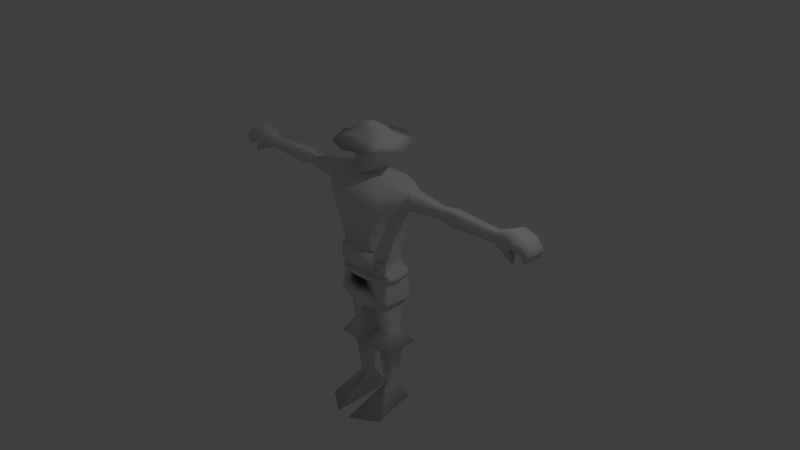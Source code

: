 # Source: Carabineiro_Portugues.blend  (saved by Blender 2.72.0; exported with 4.5.12 LTS)
import bpy
from mathutils import Matrix  # noqa: F401  (used for matrix-valued properties, if any)

bpy.ops.wm.read_factory_settings(use_empty=True)
scene = bpy.context.scene
scene.name = 'Scene'

# ---- collections
col_collection_1 = bpy.data.collections.new('Collection 1'); scene.collection.children.link(col_collection_1)

# ---- materials (node trees are filled in below, after node groups)
mat_material = bpy.data.materials.new('Material')
mat_material.alpha_threshold = 0.0
mat_material.use_transparent_shadow = False
mat_material.roughness = 0.5
mat_material.line_color = (0.0, 0.0, 0.0, 1.0)

# ---- material node trees

# ---- world
world_world = bpy.data.worlds.new('World'); scene.world = world_world
world_world.color = (0.05088, 0.05088, 0.05088)
world_world.use_sun_shadow = False
world_world.sun_shadow_jitter_overblur = 0.0
world_world.cycles.sampling_method = 'MANUAL'
world_world.cycles.sample_map_resolution = 256

# ---- cameras
cam_camera = bpy.data.cameras.new('Camera')
cam_camera.clip_end = 100.0
cam_camera.lens = 35.0
cam_camera.sensor_width = 32.0
cam_camera.sensor_height = 18.0
cam_camera.ortho_scale = 7.314
cam_camera.dof.focus_distance = 0.0
cam_camera.dof.aperture_fstop = 128.0

# ---- lights
light_lamp = bpy.data.lights.new('Lamp', 'POINT')
light_lamp.transmission_factor = 0.0
light_lamp.cutoff_distance = 30.0
light_lamp.energy = 100.0
light_lamp.shadow_buffer_clip_start = 1.001
light_lamp.shadow_soft_size = 0.1
light_lamp.shadow_maximum_resolution = 0.006
light_lamp.use_absolute_resolution = True
light_lamp.cycles.use_multiple_importance_sampling = False

# ---- meshes
me_cube = bpy.data.meshes.new('Cube')
me_cube.from_pydata([(-0.3253, 0.1531, -1.043), (-0.2805, -0.1108, -0.04726), (-0.5429, -0.1305, 1.117), (-0.5429, 0.2164, 1.118), (-0.3253, -0.06723, -1.043), (-0.2759, 0.1977, -0.04726), (-0.2672, -0.2083, -0.04726), (-0.2467, 0.2396, -0.04726), (-0.4413, -0.2795, 1.076), (-0.4527, 0.2844, 1.055), (-0.4655, -0.1305, 0.742), (-0.4655, 0.2164, 0.742), (-0.3905, -0.2795, 0.742), (-0.4655, 0.2844, 0.742), (-0.3314, -0.1305, 0.1991), (-0.3135, 0.1677, 0.1991), (-0.2712, -0.2181, 0.1991), (-0.2945, 0.242, 0.1991), (-0.7134, -0.04573, 1.086), (-0.7134, 0.1312, 1.086), (-0.7134, -0.04573, 0.8752), (-0.7134, 0.1312, 0.8752), (-1.167, -0.01138, 1.045), (-1.167, 0.09689, 1.045), (-1.167, -0.01138, 0.9161), (-1.167, 0.09689, 0.9161), (-1.374, -0.032, 1.069), (-1.374, 0.1175, 1.069), (-1.374, -0.032, 0.8915), (-1.374, 0.1175, 0.8915), (-2.016, -0.01005, 1.043), (-2.016, 0.09556, 1.043), (-2.016, -0.01005, 0.9176), (-2.016, 0.09556, 0.9176), (-2.278, -0.09392, 1.143), (-2.278, 0.1794, 1.143), (-2.352, -0.09392, 0.8046), (-2.278, 0.1467, 0.8883), (-0.2714, 0.2164, 1.155), (-0.1529, -0.06723, -1.043), (-0.08622, -0.2344, -0.04726), (-0.08622, 0.2894, -0.04726), (-0.2818, -0.3862, 0.9974), (-0.2714, 0.3443, 1.098), (-0.2714, -0.1305, 1.155), (-0.1529, 0.1531, -1.043), (-0.1941, 0.4221, 0.742), (-0.1941, -0.3692, 0.742), (-0.1096, -0.2439, 0.1991), (-0.1096, 0.298, 0.1991), (-0.1065, 0.1606, 1.266), (-0.1338, -0.1181, 1.266), (-0.1784, 0.2164, 1.426), (-0.1635, -0.1305, 1.389), (-0.3432, 0.4213, 1.562), (-0.3461, -0.3213, 1.562), (-0.2714, 0.2164, 1.625), (-0.2714, -0.1305, 1.625), (-0.3309, -0.1811, -0.2653), (-0.3559, 0.2518, -0.2653), (-0.2984, -0.2026, -0.2258), (-0.2672, 0.2864, -0.2451), (-0.102, 0.2957, -0.2653), (-0.1214, -0.2528, -0.198), (-0.1214, 0.3279, -0.2235), (-0.102, -0.2099, -0.2653), (-0.4369, 0.2961, -1.264), (-0.4369, -0.2095, -1.264), (-0.04136, -0.2095, -1.264), (-0.04136, 0.2961, -1.264), (-0.3392, 0.1709, -1.278), (-0.3392, -0.08509, -1.278), (-0.1389, -0.08509, -1.278), (-0.1389, 0.1709, -1.278), (-0.2839, 0.1069, -1.915), (-0.2839, -0.02103, -1.915), (-0.1838, -0.02103, -1.915), (-0.1838, 0.1069, -1.915), (-0.3213, 0.2957, -2.226), (-0.4628, -0.3947, -2.226), (-0.102, -0.6213, -2.226), (-0.1425, 0.2957, -2.226), (-0.1262, 0.0556, 1.211), (-0.3253, 0.04292, -1.043), (-0.2897, 0.04343, -0.04726), (-0.5429, 0.04292, 1.155), (-0.4655, 0.04292, 0.742), (-0.3224, 0.01857, 0.1991), (-0.7134, 0.04275, 1.086), (-0.7134, 0.04275, 0.8752), (-1.167, 0.04275, 1.045), (-1.167, 0.04275, 0.9161), (-1.374, 0.04275, 1.069), (-1.374, 0.04275, 0.8915), (-2.016, 0.04275, 1.043), (-2.016, 0.04275, 0.9176), (-2.278, 0.04275, 1.143), (-2.278, 0.04275, 0.8734), (-0.2714, 0.04292, 1.155), (-0.1424, 0.04292, 1.266), (-0.2096, 0.04292, 1.426), (-0.538, 0.04292, 1.562), (-0.2714, 0.04292, 1.625), (-0.3406, 0.04292, -0.2653), (-0.102, 0.04292, -0.2653), (-0.1529, 0.04292, -1.043), (-0.4369, 0.04333, -1.264), (-0.04136, 0.04333, -1.264), (-0.3392, 0.04292, -1.278), (-0.1389, 0.04292, -1.278), (-0.2839, 0.04292, -1.915), (-0.1838, 0.04292, -1.915), (-0.3684, 0.04292, -2.226), (-0.102, 0.04292, -2.226), (-0.3929, -0.2138, -0.5608), (-0.4024, 0.2705, -0.5625), (-0.3055, -0.2326, -0.2025), (-0.3347, -0.1679, -0.2095), (-0.363, 0.2242, -0.2345), (-0.3453, 0.2707, -0.2446), (-0.2586, -0.2824, -0.06612), (-0.2635, -0.2922, 0.1927), (-0.09659, -0.3085, -0.06612), (-0.12, -0.318, 0.1927), (-0.3059, -0.1207, 0.07592), (-0.2947, 0.1827, 0.07592), (-0.2692, -0.2132, 0.07592), (-0.2706, 0.2414, 0.07592), (-0.09791, 0.2938, 0.07592), (-0.3061, 0.031, 0.07592), (-0.2611, -0.2873, 0.06329), (-0.1083, -0.3132, 0.06329), (-0.3645, -0.1329, -0.05793), (-0.3511, -0.2304, -0.05793), (-0.3899, -0.1428, 0.06525), (-0.3531, -0.2353, 0.06525), (-0.3127, -0.1557, -0.1866), (-0.327, 0.2322, -0.1866), (-0.2871, -0.2046, -0.1613), (-0.1087, -0.2461, -0.1436), (-0.1087, 0.3233, -0.1599), (-0.2598, 0.2735, -0.1737), (-0.3222, 0.0431, -0.1866), (-0.3293, -0.1789, -0.2584), (-0.2974, -0.2028, -0.2201), (-0.1203, 0.3275, -0.2179), (-0.339, 0.04293, -0.2584), (-0.3534, 0.25, -0.2584), (-0.1203, -0.2522, -0.1932), (-0.2666, 0.2852, -0.2388), (-0.3651, -0.1514, -0.1738), (-0.3552, 0.247, -0.1778), (-0.3305, -0.2323, -0.1613), (-0.1763, -0.2726, -0.1488), (-0.1763, 0.3441, -0.1748), (-0.3274, 0.2943, -0.1837), (-0.3897, 0.04746, -0.1778), (-0.3817, -0.1745, -0.2336), (-0.3408, -0.2304, -0.2201), (-0.1878, 0.3483, -0.2328), (-0.4065, 0.04729, -0.2496), (-0.3798, 0.2544, -0.2496), (-0.1879, -0.2786, -0.1984), (-0.3341, 0.306, -0.24), (-0.1978, 0.2164, 1.553), (-0.1929, -0.1305, 1.553), (-0.2399, 0.04292, 1.553), (-0.1128, 0.1772, 1.723), (-0.1046, -0.09135, 1.74), (-0.1615, 0.04292, 1.764), (-0.1262, 0.03024, 1.211), (-0.1262, 0.04292, 1.211), (-0.1613, 0.1938, 1.362), (-0.1613, -0.1244, 1.362), (-0.1613, 0.04292, 1.362), (-0.02907, -0.2344, -0.04726), (-0.02907, 0.3054, -0.04726), (-0.09503, -0.3862, 1.005), (-0.09153, 0.3443, 1.098), (-0.06971, 0.4221, 0.742), (-0.08354, -0.3692, 0.742), (-0.03696, -0.2582, 0.1991), (-0.03696, 0.298, 0.1991), (-0.09153, 0.2164, 1.155), (-0.09153, -0.1305, 1.155), (-0.05482, 0.175, 1.266), (-0.05482, -0.1856, 1.213), (-0.07066, 0.2164, 1.426), (-0.04336, -0.1818, 1.36), (-0.1157, 0.5056, 1.562), (-0.1167, -0.4106, 1.562), (-0.09153, 0.2164, 1.625), (-0.09153, -0.1305, 1.625), (-0.03438, 0.2856, -0.2653), (-0.04095, -0.2609, -0.198), (-0.04095, 0.339, -0.2241), (-0.03438, -0.2101, -0.2653), (-0.03438, 0.03776, -0.2653), (-0.03257, -0.3085, -0.06612), (-0.04045, -0.3323, 0.1927), (-0.03301, 0.2994, 0.07592), (-0.03651, -0.3204, 0.06329), (-0.03666, -0.2513, -0.1436), (-0.03666, 0.3346, -0.1602), (-0.04057, -0.2601, -0.1932), (-0.04057, 0.3386, -0.2185), (-0.05943, -0.2778, -0.1488), (-0.05943, 0.3554, -0.1751), (-0.06334, -0.2865, -0.1984), (-0.06334, 0.3594, -0.2334), (-0.09153, -0.1648, 1.553), (-0.09153, 0.2164, 1.553), (-0.03803, 0.1772, 1.726), (-0.03529, -0.09135, 1.751), (-0.05446, 0.04292, 1.795), (-0.04254, 0.03024, 1.211), (-0.04254, 0.0556, 1.211), (-0.06424, -0.1693, 1.362), (-0.06424, 0.1996, 1.362), (-0.4546, -0.2795, 0.9089), (-0.4978, 0.2844, 0.8987), (-0.5429, -0.1305, 0.9294), (-0.5429, 0.2164, 0.9302), (-0.7134, -0.04573, 0.9804), (-0.7134, 0.1312, 0.9804), (-1.167, -0.01138, 0.9804), (-1.167, 0.09689, 0.9804), (-1.374, -0.032, 0.9804), (-1.374, 0.1175, 0.9804), (-2.016, -0.01005, 0.9804), (-2.016, 0.09556, 0.9804), (-2.278, -0.09392, 0.9804), (-2.278, 0.1794, 0.9804), (-0.2714, 0.3832, 0.92), (-0.2766, -0.3777, 0.8697), (-2.278, 0.04275, 0.9804), (-0.09153, 0.3832, 0.92), (-0.09328, -0.3777, 0.8736), (-2.442, -0.09392, 1.091), (-2.442, 0.1794, 1.091), (-2.442, 0.04275, 1.091), (-2.398, -0.09392, 0.9804), (-2.398, 0.1794, 0.9804), (-2.398, 0.04275, 0.9804), (-2.544, -0.09392, 0.9641), (-2.544, 0.1794, 0.9641), (-2.544, 0.04275, 0.9641), (-2.502, -0.09392, 0.8664), (-2.502, 0.1794, 0.8664), (-2.502, 0.04275, 0.8664), (7.203e-08, -0.1305, 1.155), (0.3253, 0.1531, -1.043), (0.2805, -0.1108, -0.04726), (0.5429, -0.1305, 1.117), (1.024e-07, 0.2164, 1.155), (0.5429, 0.2164, 1.118), (0.3253, -0.06723, -1.043), (0.2759, 0.1977, -0.04726), (0.2672, -0.2083, -0.04726), (0.2468, 0.2396, -0.04726), (1.107e-07, 0.3113, -0.04726), (6.296e-08, -0.2344, -0.04726), (0.4413, -0.2795, 1.076), (0.4527, 0.2844, 1.055), (1.135e-07, 0.3443, 1.098), (4.968e-08, -0.3862, 1.009), (0.4655, -0.1305, 0.742), (0.4655, 0.2164, 0.742), (0.3905, -0.2795, 0.742), (0.4655, 0.2844, 0.742), (1.203e-07, 0.4221, 0.742), (5.117e-08, -0.3692, 0.742), (0.3314, -0.1305, 0.1991), (0.3135, 0.1677, 0.1991), (0.2712, -0.2181, 0.1991), (0.2945, 0.242, 0.1991), (1.095e-07, 0.298, 0.1991), (6.024e-08, -0.2655, 0.1991), (0.7134, -0.04573, 1.086), (0.7134, 0.1312, 1.086), (0.7134, -0.04573, 0.8752), (0.7134, 0.1312, 0.8752), (1.167, -0.01138, 1.045), (1.167, 0.09689, 1.045), (1.167, -0.01138, 0.9161), (1.167, 0.09689, 0.9161), (1.374, -0.032, 1.069), (1.374, 0.1175, 1.069), (1.374, -0.032, 0.8915), (1.374, 0.1175, 0.8915), (2.016, -0.01005, 1.043), (2.016, 0.09556, 1.043), (2.016, -0.01005, 0.9176), (2.016, 0.09556, 0.9176), (2.278, -0.09392, 1.143), (2.278, 0.1794, 1.143), (2.352, -0.09392, 0.8046), (2.278, 0.1467, 0.8883), (0.2714, 0.2164, 1.155), (0.1529, -0.06723, -1.043), (0.08622, -0.2344, -0.04726), (0.08622, 0.2894, -0.04726), (0.2818, -0.3862, 0.9974), (0.2714, 0.3443, 1.098), (0.2714, -0.1305, 1.155), (0.1529, 0.1531, -1.043), (0.1941, 0.4221, 0.742), (0.1941, -0.3692, 0.742), (0.1096, -0.2439, 0.1991), (0.1096, 0.298, 0.1991), (6.509e-08, -0.2099, 1.213), (9.939e-08, 0.1824, 1.266), (0.1065, 0.1606, 1.266), (0.1338, -0.1181, 1.266), (6.223e-08, -0.2427, 1.365), (1.024e-07, 0.2164, 1.426), (0.1784, 0.2164, 1.426), (0.1635, -0.1305, 1.389), (4.357e-08, -0.4561, 1.562), (1.314e-07, 0.5485, 1.562), (0.3432, 0.4213, 1.562), (0.3461, -0.3213, 1.562), (7.203e-08, -0.1305, 1.625), (1.024e-07, 0.2164, 1.625), (0.2714, 0.2164, 1.625), (0.2714, -0.1305, 1.625), (6.507e-08, -0.2102, -0.2653), (0.3309, -0.1811, -0.2653), (1.08e-07, 0.2805, -0.2653), (0.3559, 0.2518, -0.2653), (0.2984, -0.2026, -0.2258), (0.2672, 0.2864, -0.2451), (1.136e-07, 0.3447, -0.2244), (6.027e-08, -0.2651, -0.198), (0.102, 0.2957, -0.2653), (0.1214, -0.2528, -0.198), (0.1214, 0.3279, -0.2235), (0.102, -0.2099, -0.2653), (0.4369, 0.2961, -1.264), (0.4369, -0.2095, -1.264), (0.04136, -0.2095, -1.264), (0.04136, 0.2961, -1.264), (0.3392, 0.1709, -1.278), (0.3392, -0.08509, -1.278), (0.1389, -0.08509, -1.278), (0.1389, 0.1709, -1.278), (0.2839, 0.1069, -1.915), (0.2839, -0.02104, -1.915), (0.1838, -0.02104, -1.915), (0.1838, 0.1069, -1.915), (0.3213, 0.2957, -2.226), (0.4628, -0.3947, -2.226), (0.102, -0.6213, -2.226), (0.1425, 0.2957, -2.226), (0.1262, 0.0556, 1.211), (0.3253, 0.04292, -1.043), (0.2897, 0.04343, -0.04726), (0.5429, 0.04292, 1.155), (0.4655, 0.04292, 0.742), (0.3224, 0.01857, 0.1991), (0.7134, 0.04275, 1.086), (0.7134, 0.04275, 0.8752), (1.167, 0.04275, 1.045), (1.167, 0.04275, 0.9161), (1.374, 0.04275, 1.069), (1.374, 0.04275, 0.8915), (2.016, 0.04275, 1.043), (2.016, 0.04275, 0.9176), (2.278, 0.04275, 1.143), (2.278, 0.04275, 0.8734), (0.2714, 0.04292, 1.155), (8.652e-08, 0.03514, -0.2653), (0.1424, 0.04292, 1.266), (0.2096, 0.04292, 1.426), (0.538, 0.04292, 1.562), (0.2714, 0.04292, 1.625), (0.3406, 0.04292, -0.2653), (0.102, 0.04292, -0.2653), (0.1529, 0.04292, -1.043), (0.4369, 0.04333, -1.264), (0.04136, 0.04333, -1.264), (0.3392, 0.04292, -1.278), (0.1389, 0.04292, -1.278), (0.2839, 0.04292, -1.915), (0.1838, 0.04292, -1.915), (0.3684, 0.04292, -2.226), (0.102, 0.04292, -2.226), (5.993e-08, -0.269, -0.6405), (0.3929, -0.2138, -0.5608), (0.4024, 0.2705, -0.5625), (1.153e-07, 0.3644, -0.6156), (1.146e-07, 0.3568, -0.2033), (0.3055, -0.2326, -0.2025), (0.3347, -0.1679, -0.2095), (0.363, 0.2242, -0.2345), (0.3453, 0.2707, -0.2446), (0.2586, -0.2824, -0.06612), (5.648e-08, -0.3085, -0.06612), (0.2635, -0.2922, 0.1927), (5.376e-08, -0.3396, 0.1927), (0.09659, -0.3085, -0.06612), (0.12, -0.318, 0.1927), (0.3059, -0.1207, 0.07592), (0.2947, 0.1827, 0.07592), (0.2692, -0.2132, 0.07592), (0.2706, 0.2414, 0.07592), (1.099e-07, 0.3024, 0.07592), (0.09791, 0.2938, 0.07592), (0.3061, 0.031, 0.07592), (0.2611, -0.2873, 0.06329), (5.512e-08, -0.324, 0.06329), (0.1083, -0.3132, 0.06329), (0.3645, -0.1329, -0.05793), (0.3511, -0.2304, -0.05793), (0.3899, -0.1428, 0.06525), (0.3531, -0.2353, 0.06525), (0.3127, -0.1557, -0.1866), (1.132e-07, 0.3404, -0.1604), (0.327, 0.2322, -0.1866), (6.124e-08, -0.254, -0.1436), (0.2871, -0.2046, -0.1613), (0.1087, -0.2461, -0.1436), (0.1087, 0.3233, -0.1599), (0.2598, 0.2735, -0.1737), (0.3222, 0.0431, -0.1866), (0.3293, -0.1789, -0.2584), (1.135e-07, 0.3443, -0.2188), (0.2974, -0.2028, -0.2201), (0.1203, 0.3275, -0.2179), (0.339, 0.04293, -0.2584), (0.3534, 0.25, -0.2584), (6.036e-08, -0.2641, -0.1932), (0.1203, -0.2522, -0.1932), (0.2666, 0.2852, -0.2388), (0.3651, -0.1514, -0.1738), (1.15e-07, 0.3612, -0.1753), (0.3552, 0.247, -0.1778), (5.893e-08, -0.2804, -0.1488), (0.3305, -0.2323, -0.1613), (0.1763, -0.2726, -0.1488), (0.1763, 0.3441, -0.1748), (0.3274, 0.2943, -0.1837), (0.3897, 0.04746, -0.1778), (0.3817, -0.1745, -0.2336), (1.154e-07, 0.3651, -0.2337), (0.3408, -0.2304, -0.2201), (0.1879, 0.3483, -0.2328), (0.4065, 0.04729, -0.2496), (0.3798, 0.2544, -0.2496), (5.804e-08, -0.2906, -0.1984), (0.1879, -0.2786, -0.1984), (0.3341, 0.306, -0.24), (0.1978, 0.2164, 1.553), (0.1929, -0.1305, 1.553), (6.36e-08, -0.227, 1.553), (1.024e-07, 0.2164, 1.553), (0.2399, 0.04292, 1.553), (7.546e-08, -0.09135, 1.756), (9.894e-08, 0.1772, 1.728), (0.1128, 0.1772, 1.723), (0.1046, -0.09135, 1.74), (8.72e-08, 0.04292, 1.811), (0.1615, 0.04292, 1.764), (0.1262, 0.03024, 1.211), (8.609e-08, 0.03024, 1.211), (8.831e-08, 0.0556, 1.211), (0.1262, 0.04292, 1.211), (0.1613, 0.1938, 1.362), (0.1613, -0.1244, 1.362), (6.664e-08, -0.1922, 1.362), (1.012e-07, 0.2026, 1.362), (0.1613, 0.04292, 1.362), (0.02907, -0.2344, -0.04726), (0.02907, 0.3054, -0.04726), (0.09503, -0.3862, 1.005), (0.09153, 0.3443, 1.098), (0.06971, 0.4221, 0.742), (0.08354, -0.3692, 0.742), (0.03696, -0.2582, 0.1991), (0.03696, 0.298, 0.1991), (0.09153, 0.2164, 1.155), (0.09153, -0.1305, 1.155), (0.05482, 0.175, 1.266), (0.05482, -0.1856, 1.213), (0.07066, 0.2164, 1.426), (0.04336, -0.1818, 1.36), (0.1157, 0.5056, 1.562), (0.1167, -0.4106, 1.562), (0.09153, 0.2164, 1.625), (0.09153, -0.1305, 1.625), (0.03438, 0.2856, -0.2653), (0.04095, -0.2609, -0.198), (0.04095, 0.339, -0.2241), (0.03438, -0.2101, -0.2653), (0.03438, 0.03776, -0.2653), (0.03257, -0.3085, -0.06612), (0.04045, -0.3323, 0.1927), (0.03301, 0.2994, 0.07592), (0.03651, -0.3204, 0.06329), (0.03666, -0.2513, -0.1436), (0.03666, 0.3346, -0.1602), (0.04057, -0.2601, -0.1932), (0.04057, 0.3386, -0.2185), (0.05943, -0.2778, -0.1488), (0.05943, 0.3554, -0.1751), (0.06334, -0.2865, -0.1984), (0.06334, 0.3594, -0.2334), (0.09153, -0.1648, 1.553), (0.09153, 0.2164, 1.553), (0.03803, 0.1772, 1.726), (0.03529, -0.09135, 1.751), (0.05446, 0.04292, 1.795), (0.04254, 0.03024, 1.211), (0.04254, 0.0556, 1.211), (0.06424, -0.1693, 1.362), (0.06424, 0.1996, 1.362), (0.4546, -0.2795, 0.9089), (0.4978, 0.2844, 0.8987), (1.169e-07, 0.3832, 0.92), (5.042e-08, -0.3777, 0.8756), (0.5429, -0.1305, 0.9294), (0.5429, 0.2164, 0.9302), (0.7134, -0.04573, 0.9804), (0.7134, 0.1312, 0.9804), (1.167, -0.01138, 0.9804), (1.167, 0.09689, 0.9804), (1.374, -0.032, 0.9804), (1.374, 0.1175, 0.9804), (2.016, -0.01005, 0.9804), (2.016, 0.09556, 0.9804), (2.278, -0.09392, 0.9804), (2.278, 0.1794, 0.9804), (0.2714, 0.3832, 0.92), (0.2766, -0.3777, 0.8697), (2.278, 0.04275, 0.9804), (0.09153, 0.3832, 0.92), (0.09328, -0.3777, 0.8736), (2.442, -0.09392, 1.091), (2.442, 0.1794, 1.091), (2.442, 0.04275, 1.091), (2.398, -0.09392, 0.9804), (2.398, 0.1794, 0.9804), (2.398, 0.04275, 0.9804), (2.544, -0.09392, 0.9641), (2.544, 0.1794, 0.9641), (2.544, 0.04275, 0.9641), (2.502, -0.09392, 0.8664), (2.502, 0.1794, 0.8664), (2.502, 0.04275, 0.8664)], [], [(16, 12, 10, 14), (144, 143, 58, 60), (177, 265, 250, 184), (219, 8, 2, 221), (86, 10, 20, 89), (171, 170, 51, 99), (147, 149, 61, 59), (183, 254, 264, 178), (222, 3, 9, 220), (236, 178, 264, 518), (204, 148, 63, 194), (6, 40, 122, 120), (87, 86, 11, 15), (15, 11, 13, 17), (182, 179, 270, 276), (237, 180, 271, 519), (126, 16, 14, 124), (180, 181, 277, 271), (129, 87, 15, 125), (125, 15, 17, 127), (200, 182, 276, 406), (89, 20, 24, 91), (222, 11, 21, 224), (221, 2, 18, 223), (85, 3, 19, 88), (91, 24, 28, 93), (224, 21, 25, 226), (223, 18, 22, 225), (88, 19, 23, 90), (93, 28, 32, 95), (226, 25, 29, 228), (225, 22, 26, 227), (90, 23, 27, 92), (95, 32, 36, 97), (228, 29, 33, 230), (227, 26, 30, 229), (92, 27, 31, 94), (232, 235, 243, 242), (230, 33, 37, 232), (229, 30, 34, 231), (94, 31, 35, 96), (205, 426, 332, 195), (8, 42, 44, 2), (85, 98, 38, 3), (148, 144, 60, 63), (3, 38, 43, 9), (220, 9, 43, 233), (149, 145, 64, 61), (48, 16, 121, 123), (17, 13, 46, 49), (219, 12, 47, 234), (12, 16, 48, 47), (127, 17, 49, 128), (174, 173, 53, 100), (215, 464, 310, 186), (216, 82, 50, 185), (166, 165, 55, 101), (217, 469, 314, 188), (218, 172, 52, 187), (101, 55, 57, 102), (210, 454, 318, 190), (211, 164, 54, 189), (56, 102, 169, 167), (190, 318, 322, 192), (189, 54, 56, 191), (194, 196, 326, 333), (193, 195, 332, 328), (197, 193, 328, 371), (60, 58, 65, 63), (59, 61, 64, 62), (104, 65, 39, 105), (146, 147, 59, 103), (105, 39, 68, 107), (65, 58, 4, 39), (59, 62, 45, 0), (103, 59, 0, 83), (107, 68, 72, 109), (39, 4, 67, 68), (0, 45, 69, 66), (83, 0, 66, 106), (109, 72, 76, 111), (68, 67, 71, 72), (66, 69, 73, 70), (106, 66, 70, 108), (111, 76, 80, 113), (72, 71, 75, 76), (70, 73, 77, 74), (108, 70, 74, 110), (112, 78, 81, 113), (76, 75, 79, 80), (74, 77, 81, 78), (110, 74, 78, 112), (11, 86, 89, 21), (82, 171, 99, 50), (14, 10, 86, 87), (124, 14, 87, 129), (21, 89, 91, 25), (2, 85, 88, 18), (25, 91, 93, 29), (18, 88, 90, 22), (29, 93, 95, 33), (22, 90, 92, 26), (33, 95, 97, 37), (26, 92, 94, 30), (235, 231, 241, 243), (30, 94, 96, 34), (2, 44, 98, 85), (172, 174, 100, 52), (164, 166, 101, 54), (54, 101, 102, 56), (102, 57, 168, 169), (196, 197, 371, 326), (62, 104, 105, 45), (143, 146, 103, 58), (45, 105, 107, 69), (58, 103, 83, 4), (69, 107, 109, 73), (4, 83, 106, 67), (73, 109, 111, 77), (67, 106, 108, 71), (77, 111, 113, 81), (71, 108, 110, 75), (79, 112, 113, 80), (75, 110, 112, 79), (387, 114, 333), (114, 116, 333), (116, 114, 117), (115, 117, 114), (117, 115, 118), (118, 115, 119), (390, 119, 115), (391, 119, 390), (201, 198, 397, 410), (130, 120, 122, 131), (181, 48, 123, 199), (126, 6, 120, 130), (175, 261, 397, 198), (126, 124, 134, 135), (84, 129, 125, 5), (5, 125, 127, 7), (176, 200, 406, 260), (7, 127, 128, 41), (1, 124, 129, 84), (199, 201, 410, 399), (121, 130, 131, 123), (16, 126, 130, 121), (133, 135, 134, 132), (6, 126, 135, 133), (1, 6, 133, 132), (124, 1, 132, 134), (6, 1, 136, 138), (5, 7, 141, 137), (175, 40, 139, 202), (176, 260, 417, 203), (40, 6, 138, 139), (7, 41, 140, 141), (84, 5, 137, 142), (1, 84, 142, 136), (143, 144, 158, 157), (142, 137, 151, 156), (204, 431, 449, 208), (144, 148, 162, 158), (137, 141, 155, 151), (147, 146, 160, 161), (203, 417, 435, 207), (141, 140, 154, 155), (152, 150, 157, 158), (151, 155, 163, 161), (206, 153, 162, 208), (207, 435, 444, 209), (153, 152, 158, 162), (155, 154, 159, 163), (156, 151, 161, 160), (150, 156, 160, 157), (139, 138, 152, 153), (146, 143, 157, 160), (202, 139, 153, 206), (138, 136, 150, 152), (145, 149, 163, 159), (205, 145, 159, 209), (136, 142, 156, 150), (149, 147, 161, 163), (100, 53, 165, 166), (188, 314, 454, 210), (187, 52, 164, 211), (52, 100, 166, 164), (214, 461, 458, 212), (213, 457, 461, 214), (192, 322, 457, 213), (191, 56, 167, 212), (98, 44, 170, 171), (184, 250, 464, 215), (183, 38, 82, 216), (38, 98, 171, 82), (99, 51, 173, 174), (186, 310, 469, 217), (185, 50, 172, 218), (50, 99, 174, 172), (42, 177, 184, 44), (38, 183, 178, 43), (233, 43, 178, 236), (431, 204, 194, 333), (49, 46, 179, 182), (234, 47, 180, 237), (47, 48, 181, 180), (128, 49, 182, 200), (145, 205, 195, 64), (170, 215, 186, 51), (465, 216, 185, 311), (173, 217, 188, 53), (470, 218, 187, 315), (165, 210, 190, 55), (455, 211, 189, 319), (55, 190, 192, 57), (319, 189, 191, 323), (63, 65, 196, 194), (62, 64, 195, 193), (104, 62, 193, 197), (65, 104, 197, 196), (131, 122, 198, 201), (277, 181, 199, 399), (40, 175, 198, 122), (41, 128, 200, 176), (123, 131, 201, 199), (261, 175, 202, 419), (41, 176, 203, 140), (148, 204, 208, 162), (140, 203, 207, 154), (437, 206, 208, 449), (154, 207, 209, 159), (419, 202, 206, 437), (426, 205, 209, 444), (53, 188, 210, 165), (315, 187, 211, 455), (169, 214, 212, 167), (168, 213, 214, 169), (57, 192, 213, 168), (323, 191, 212, 458), (44, 184, 215, 170), (254, 183, 216, 465), (51, 186, 217, 173), (311, 185, 218, 470), (12, 219, 221, 10), (11, 222, 220, 13), (179, 236, 518, 270), (177, 237, 519, 265), (3, 222, 224, 19), (10, 221, 223, 20), (19, 224, 226, 23), (20, 223, 225, 24), (23, 226, 228, 27), (24, 225, 227, 28), (27, 228, 230, 31), (28, 227, 229, 32), (97, 235, 232, 37), (31, 230, 232, 35), (32, 229, 231, 36), (13, 220, 233, 46), (8, 219, 234, 42), (36, 231, 235, 97), (46, 233, 236, 179), (42, 234, 237, 177), (242, 243, 249, 248), (243, 241, 247, 249), (34, 96, 240, 238), (35, 232, 242, 239), (231, 34, 238, 241), (96, 35, 239, 240), (249, 246, 245, 248), (247, 244, 246, 249), (238, 240, 246, 244), (239, 242, 248, 245), (241, 238, 244, 247), (240, 239, 245, 246), (274, 272, 266, 268), (427, 330, 327, 425), (474, 481, 250, 265), (516, 520, 253, 262), (358, 361, 280, 266), (466, 372, 313, 463), (430, 329, 331, 433), (480, 475, 264, 254), (521, 517, 263, 255), (535, 518, 264, 475), (501, 491, 335, 432), (258, 396, 400, 300), (359, 273, 267, 358), (273, 275, 269, 267), (479, 276, 270, 476), (536, 519, 271, 477), (404, 402, 272, 274), (477, 271, 277, 478), (408, 403, 273, 359), (403, 405, 275, 273), (497, 406, 276, 479), (361, 363, 284, 280), (521, 523, 281, 267), (520, 522, 278, 253), (357, 360, 279, 255), (363, 365, 288, 284), (523, 525, 285, 281), (522, 524, 282, 278), (360, 362, 283, 279), (365, 367, 292, 288), (525, 527, 289, 285), (524, 526, 286, 282), (362, 364, 287, 283), (367, 369, 296, 292), (527, 529, 293, 289), (526, 528, 290, 286), (364, 366, 291, 287), (531, 541, 542, 534), (529, 531, 297, 293), (528, 530, 294, 290), (366, 368, 295, 291), (502, 492, 332, 426), (262, 253, 304, 302), (357, 255, 298, 370), (432, 335, 330, 427), (255, 263, 303, 298), (517, 532, 303, 263), (433, 331, 336, 428), (308, 401, 398, 274), (275, 309, 306, 269), (516, 533, 307, 268), (268, 307, 308, 274), (405, 407, 309, 275), (471, 373, 317, 468), (512, 483, 310, 464), (513, 482, 312, 354), (456, 374, 321, 453), (514, 485, 314, 469), (515, 484, 316, 467), (374, 375, 325, 321), (507, 487, 318, 454), (508, 486, 320, 452), (324, 459, 462, 375), (487, 489, 322, 318), (486, 488, 324, 320), (491, 333, 326, 493), (490, 328, 332, 492), (494, 371, 328, 490), (330, 335, 337, 327), (329, 334, 336, 331), (377, 378, 299, 337), (429, 376, 329, 430), (378, 380, 340, 299), (337, 299, 256, 327), (329, 251, 305, 334), (376, 355, 251, 329), (380, 382, 344, 340), (299, 340, 339, 256), (251, 338, 341, 305), (355, 379, 338, 251), (382, 384, 348, 344), (340, 344, 343, 339), (338, 342, 345, 341), (379, 381, 342, 338), (384, 386, 352, 348), (344, 348, 347, 343), (342, 346, 349, 345), (381, 383, 346, 342), (385, 386, 353, 350), (348, 352, 351, 347), (346, 350, 353, 349), (383, 385, 350, 346), (267, 281, 361, 358), (354, 312, 372, 466), (272, 359, 358, 266), (402, 408, 359, 272), (281, 285, 363, 361), (253, 278, 360, 357), (285, 289, 365, 363), (278, 282, 362, 360), (289, 293, 367, 365), (282, 286, 364, 362), (293, 297, 369, 367), (286, 290, 366, 364), (534, 542, 540, 530), (290, 294, 368, 366), (253, 357, 370, 304), (467, 316, 373, 471), (452, 320, 374, 456), (320, 324, 375, 374), (375, 462, 460, 325), (493, 326, 371, 494), (334, 305, 378, 377), (425, 327, 376, 429), (305, 341, 380, 378), (327, 256, 355, 376), (341, 345, 382, 380), (256, 339, 379, 355), (345, 349, 384, 382), (339, 343, 381, 379), (349, 353, 386, 384), (343, 347, 383, 381), (351, 352, 386, 385), (347, 351, 385, 383), (387, 333, 388), (388, 333, 392), (392, 393, 388), (389, 388, 393), (393, 394, 389), (394, 395, 389), (390, 389, 395), (391, 390, 395), (498, 410, 397, 495), (409, 411, 400, 396), (478, 496, 401, 308), (404, 409, 396, 258), (472, 495, 397, 261), (404, 415, 414, 402), (356, 257, 403, 408), (257, 259, 405, 403), (473, 260, 406, 497), (259, 301, 407, 405), (252, 356, 408, 402), (496, 399, 410, 498), (398, 401, 411, 409), (274, 398, 409, 404), (413, 412, 414, 415), (258, 413, 415, 404), (252, 412, 413, 258), (402, 414, 412, 252), (258, 420, 416, 252), (257, 418, 423, 259), (472, 499, 421, 300), (473, 500, 417, 260), (300, 421, 420, 258), (259, 423, 422, 301), (356, 424, 418, 257), (252, 416, 424, 356), (425, 443, 445, 427), (424, 442, 436, 418), (501, 505, 449, 431), (427, 445, 450, 432), (418, 436, 441, 423), (430, 448, 447, 429), (500, 504, 435, 417), (423, 441, 440, 422), (438, 445, 443, 434), (436, 448, 451, 441), (503, 505, 450, 439), (504, 506, 444, 435), (439, 450, 445, 438), (441, 451, 446, 440), (442, 447, 448, 436), (434, 443, 447, 442), (421, 439, 438, 420), (429, 447, 443, 425), (499, 503, 439, 421), (420, 438, 434, 416), (428, 446, 451, 433), (502, 506, 446, 428), (416, 434, 442, 424), (433, 451, 448, 430), (373, 456, 453, 317), (485, 507, 454, 314), (484, 508, 452, 316), (316, 452, 456, 373), (511, 509, 458, 461), (510, 511, 461, 457), (489, 510, 457, 322), (488, 509, 459, 324), (370, 466, 463, 304), (481, 512, 464, 250), (480, 513, 354, 298), (298, 354, 466, 370), (372, 471, 468, 313), (483, 514, 469, 310), (482, 515, 467, 312), (312, 467, 471, 372), (302, 304, 481, 474), (298, 303, 475, 480), (532, 535, 475, 303), (431, 333, 491, 501), (309, 479, 476, 306), (533, 536, 477, 307), (307, 477, 478, 308), (407, 497, 479, 309), (428, 336, 492, 502), (463, 313, 483, 512), (465, 311, 482, 513), (468, 317, 485, 514), (470, 315, 484, 515), (453, 321, 487, 507), (455, 319, 486, 508), (321, 325, 489, 487), (319, 323, 488, 486), (335, 491, 493, 337), (334, 490, 492, 336), (377, 494, 490, 334), (337, 493, 494, 377), (411, 498, 495, 400), (277, 399, 496, 478), (300, 400, 495, 472), (301, 473, 497, 407), (401, 496, 498, 411), (261, 419, 499, 472), (301, 422, 500, 473), (432, 450, 505, 501), (422, 440, 504, 500), (437, 449, 505, 503), (440, 446, 506, 504), (419, 437, 503, 499), (426, 444, 506, 502), (317, 453, 507, 485), (315, 455, 508, 484), (462, 459, 509, 511), (460, 462, 511, 510), (325, 460, 510, 489), (323, 458, 509, 488), (304, 463, 512, 481), (254, 465, 513, 480), (313, 468, 514, 483), (311, 470, 515, 482), (268, 266, 520, 516), (267, 269, 517, 521), (476, 270, 518, 535), (474, 265, 519, 536), (255, 279, 523, 521), (266, 280, 522, 520), (279, 283, 525, 523), (280, 284, 524, 522), (283, 287, 527, 525), (284, 288, 526, 524), (287, 291, 529, 527), (288, 292, 528, 526), (369, 297, 531, 534), (291, 295, 531, 529), (292, 296, 530, 528), (269, 306, 532, 517), (262, 302, 533, 516), (296, 369, 534, 530), (306, 476, 535, 532), (302, 474, 536, 533), (541, 547, 548, 542), (542, 548, 546, 540), (294, 537, 539, 368), (295, 538, 541, 531), (530, 540, 537, 294), (368, 539, 538, 295), (548, 547, 544, 545), (546, 548, 545, 543), (537, 543, 545, 539), (538, 544, 547, 541), (540, 546, 543, 537), (539, 545, 544, 538)])
me_cube.polygons.foreach_set('use_smooth', [True] * 548)
me_cube.materials.append(mat_material)
me_cube.use_remesh_preserve_volume = False
me_cube.use_remesh_preserve_attributes = False
me_cube.use_mirror_vertex_groups = False
me_cube.update()
arm_armature = bpy.data.armatures.new('Armature')  # bones are not reproduced

# ---- objects
ob_armature = bpy.data.objects.new('Armature', arm_armature)
ob_cube = bpy.data.objects.new('Cube', me_cube)
ob_lamp = bpy.data.objects.new('Lamp', light_lamp)
ob_camera = bpy.data.objects.new('Camera', cam_camera)

# ---- transforms, parenting, visibility, modifiers, constraints
ob_armature.location = (-0.004813, -0.2666, -0.3027)
ob_armature.scale = (0.698, 0.698, 0.698)
ob_armature.show_in_front = True
ob_armature.lineart.crease_threshold = 0.0
ob_cube.location = (0.0, 0.0, 0.0)
ob_cube.lock_rotations_4d = False
ob_cube.empty_display_type = 'ARROWS'
ob_cube.lineart.crease_threshold = 0.0
ob_lamp.location = (4.076, 1.005, 5.904)
ob_lamp.rotation_euler = (0.6503, 0.05522, 1.866)
ob_lamp.lock_rotations_4d = False
ob_lamp.empty_display_type = 'ARROWS'
ob_lamp.color = (0.0, 0.0, 0.0, 0.0)
ob_lamp.lineart.crease_threshold = 0.0
ob_camera.location = (7.481, -6.508, 5.344)
ob_camera.rotation_euler = (1.109, 0.01082, 0.8149)
ob_camera.lock_rotations_4d = False
ob_camera.empty_display_type = 'ARROWS'
ob_camera.color = (0.0, 0.0, 0.0, 0.0)
ob_camera.display_type = 'WIRE'
ob_camera.lineart.crease_threshold = 0.0

# ---- collection membership
col_collection_1.objects.link(ob_armature)
col_collection_1.objects.link(ob_cube)
col_collection_1.objects.link(ob_lamp)
col_collection_1.objects.link(ob_camera)

# ---- scene / render settings (as saved in the file)
scene.camera = ob_camera
scene.frame_start = 1; scene.frame_end = 250; scene.frame_set(1)
scene.render.engine = 'BLENDER_EEVEE_NEXT'
scene.render.resolution_percentage = 50
scene.render.dither_intensity = 0.0
scene.cycles.use_denoising = False
scene.cycles.samples = 10
scene.cycles.sampling_pattern = 'TABULATED_SOBOL'
scene.cycles.light_sampling_threshold = 0.0
scene.cycles.use_adaptive_sampling = False
scene.cycles.use_light_tree = False
scene.cycles.blur_glossy = 0.0
scene.cycles.volume_bounces = 1
scene.cycles.pixel_filter_type = 'GAUSSIAN'
scene.cycles.sample_clamp_indirect = 0.0
scene.view_settings.view_transform = 'Standard'
bpy.context.view_layer.update()
